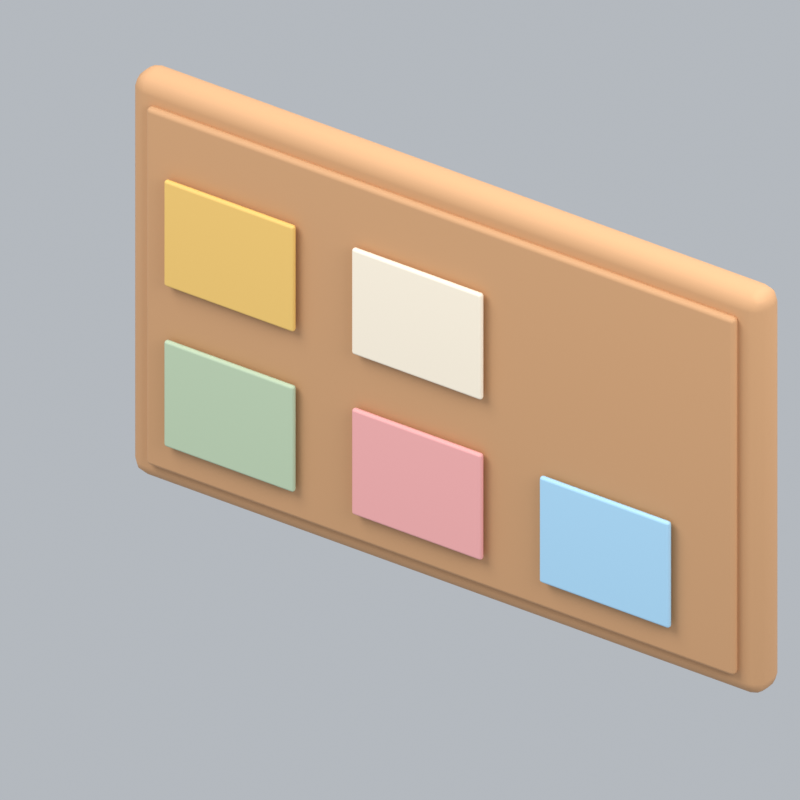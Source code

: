 # Source: officeCorkboardA.blend  (saved by Blender 5.2.45; exported with 4.5.12 LTS)
import bpy
from mathutils import Matrix  # noqa: F401  (used for matrix-valued properties, if any)

bpy.ops.wm.read_factory_settings(use_empty=True)
scene = bpy.context.scene
scene.name = 'Scene'

# ---- collections
col_collection = bpy.data.collections.new('Collection'); scene.collection.children.link(col_collection)

# ---- materials (node trees are filled in below, after node groups)
mat_wood = bpy.data.materials.new('wood')
mat_wood.diffuse_color = (0.5841, 0.3185, 0.1529, 1.0)
mat_sage = bpy.data.materials.new('sage')
mat_sage.diffuse_color = (0.4851, 0.6038, 0.4179, 1.0)
mat_pink = bpy.data.materials.new('pink')
mat_pink.diffuse_color = (0.8632, 0.402, 0.3916, 1.0)
mat_blue = bpy.data.materials.new('blue')
mat_blue.diffuse_color = (0.3968, 0.6654, 0.8714, 1.0)
mat_gold = bpy.data.materials.new('gold')
mat_gold.diffuse_color = (0.8308, 0.5333, 0.147, 1.0)
mat_paper = bpy.data.materials.new('paper')
mat_paper.diffuse_color = (0.9301, 0.8308, 0.6724, 1.0)

# ---- material node trees
mat_wood.use_nodes = True; mat_wood.node_tree.nodes.clear()
_N = mat_wood.node_tree.nodes; _L = mat_wood.node_tree.links
n0 = _N.new('ShaderNodeBsdfPrincipled'); n0.name = 'Principled BSDF'; n0.location = (-200, 100)
n0.inputs[0].default_value = (0.5841, 0.3185, 0.1529, 1.0)
n0.inputs[2].default_value = 0.72
n0.inputs[10].default_value = 0.005
n1 = _N.new('ShaderNodeOutputMaterial'); n1.name = 'Material Output'; n1.location = (200, 100)
_L.new(n0.outputs[0], n1.inputs[0])
n1.is_active_output = True
mat_sage.use_nodes = True; mat_sage.node_tree.nodes.clear()
_N = mat_sage.node_tree.nodes; _L = mat_sage.node_tree.links
n0 = _N.new('ShaderNodeBsdfPrincipled'); n0.name = 'Principled BSDF'; n0.location = (-200, 100)
n0.inputs[0].default_value = (0.4851, 0.6038, 0.4179, 1.0)
n0.inputs[2].default_value = 0.72
n0.inputs[10].default_value = 0.005
n1 = _N.new('ShaderNodeOutputMaterial'); n1.name = 'Material Output'; n1.location = (200, 100)
_L.new(n0.outputs[0], n1.inputs[0])
n1.is_active_output = True
mat_pink.use_nodes = True; mat_pink.node_tree.nodes.clear()
_N = mat_pink.node_tree.nodes; _L = mat_pink.node_tree.links
n0 = _N.new('ShaderNodeBsdfPrincipled'); n0.name = 'Principled BSDF'; n0.location = (-200, 100)
n0.inputs[0].default_value = (0.8632, 0.402, 0.3916, 1.0)
n0.inputs[2].default_value = 0.72
n0.inputs[10].default_value = 0.005
n1 = _N.new('ShaderNodeOutputMaterial'); n1.name = 'Material Output'; n1.location = (200, 100)
_L.new(n0.outputs[0], n1.inputs[0])
n1.is_active_output = True
mat_blue.use_nodes = True; mat_blue.node_tree.nodes.clear()
_N = mat_blue.node_tree.nodes; _L = mat_blue.node_tree.links
n0 = _N.new('ShaderNodeBsdfPrincipled'); n0.name = 'Principled BSDF'; n0.location = (-200, 100)
n0.inputs[0].default_value = (0.3968, 0.6654, 0.8714, 1.0)
n0.inputs[2].default_value = 0.72
n0.inputs[10].default_value = 0.005
n1 = _N.new('ShaderNodeOutputMaterial'); n1.name = 'Material Output'; n1.location = (200, 100)
_L.new(n0.outputs[0], n1.inputs[0])
n1.is_active_output = True
mat_gold.use_nodes = True; mat_gold.node_tree.nodes.clear()
_N = mat_gold.node_tree.nodes; _L = mat_gold.node_tree.links
n0 = _N.new('ShaderNodeBsdfPrincipled'); n0.name = 'Principled BSDF'; n0.location = (-200, 100)
n0.inputs[0].default_value = (0.8308, 0.5333, 0.147, 1.0)
n0.inputs[2].default_value = 0.72
n0.inputs[10].default_value = 0.005
n1 = _N.new('ShaderNodeOutputMaterial'); n1.name = 'Material Output'; n1.location = (200, 100)
_L.new(n0.outputs[0], n1.inputs[0])
n1.is_active_output = True
mat_paper.use_nodes = True; mat_paper.node_tree.nodes.clear()
_N = mat_paper.node_tree.nodes; _L = mat_paper.node_tree.links
n0 = _N.new('ShaderNodeBsdfPrincipled'); n0.name = 'Principled BSDF'; n0.location = (-200, 100)
n0.inputs[0].default_value = (0.9301, 0.8308, 0.6724, 1.0)
n0.inputs[2].default_value = 0.72
n0.inputs[10].default_value = 0.005
n1 = _N.new('ShaderNodeOutputMaterial'); n1.name = 'Material Output'; n1.location = (200, 100)
_L.new(n0.outputs[0], n1.inputs[0])
n1.is_active_output = True

# ---- world
world_world = bpy.data.worlds.new('World'); scene.world = world_world
world_world.use_nodes = True; world_world.node_tree.nodes.clear()
_N = world_world.node_tree.nodes; _L = world_world.node_tree.links
n0 = _N.new('ShaderNodeOutputWorld'); n0.name = 'World Output'; n0.location = (200, 100)
n1 = _N.new('ShaderNodeBackground'); n1.name = 'Background'; n1.location = (-200, 100)
n1.inputs[0].default_value = (0.65, 0.69, 0.74, 1.0)
n1.inputs[1].default_value = 0.7
_L.new(n1.outputs[0], n0.inputs[0])
n0.is_active_output = True
world_world.color = (0.3, 0.3, 0.3)
world_world.sun_shadow_jitter_overblur = 0.0

# ---- cameras
cam_camera_107 = bpy.data.cameras.new('Camera.107')
cam_camera_107.type = 'ORTHO'
cam_camera_107.ortho_scale = 1.844

# ---- lights
light_area_318 = bpy.data.lights.new('Area.318', 'AREA')
light_area_318.energy = 500.0
light_area_318.shape = 'DISK'
light_area_318.size = 5.0
light_area_318.size_y = 1.0
light_area_319 = bpy.data.lights.new('Area.319', 'AREA')
light_area_319.energy = 180.0
light_area_319.shape = 'DISK'
light_area_319.size = 4.0
light_area_319.size_y = 1.0
light_area_320 = bpy.data.lights.new('Area.320', 'AREA')
light_area_320.energy = 300.0
light_area_320.shape = 'DISK'
light_area_320.size = 4.0
light_area_320.size_y = 1.0

# ---- meshes
me_cube_506 = bpy.data.meshes.new('Cube.506')
me_cube_506.from_pydata([(-0.875, -0.05, -0.55), (-0.875, -0.05, 0.55), (-0.875, 0.05, -0.55), (-0.875, 0.05, 0.55), (0.875, -0.05, -0.55), (0.875, -0.05, 0.55), (0.875, 0.05, -0.55), (0.875, 0.05, 0.55)], [], [(0, 1, 3, 2), (2, 3, 7, 6), (6, 7, 5, 4), (4, 5, 1, 0), (2, 6, 4, 0), (7, 3, 1, 5)])
_uv = me_cube_506.uv_layers.new(name='UVMap')
_uv.uv.foreach_set('vector', [0.375, 0.0, 0.625, 0.0, 0.625, 0.25, 0.375, 0.25, 0.375, 0.25, 0.625, 0.25, 0.625, 0.5, 0.375, 0.5, 0.375, 0.5, 0.625, 0.5, 0.625, 0.75, 0.375, 0.75, 0.375, 0.75, 0.625, 0.75, 0.625, 1.0, 0.375, 1.0, 0.125, 0.5, 0.375, 0.5, 0.375, 0.75, 0.125, 0.75, 0.625, 0.5, 0.875, 0.5, 0.875, 0.75, 0.625, 0.75])
me_cube_506.materials.append(mat_wood)
me_cube_506.update()
me_cube_507 = bpy.data.meshes.new('Cube.507')
me_cube_507.from_pydata([(-0.815, -0.0125, -0.49), (-0.815, -0.0125, 0.49), (-0.815, 0.0125, -0.49), (-0.815, 0.0125, 0.49), (0.815, -0.0125, -0.49), (0.815, -0.0125, 0.49), (0.815, 0.0125, -0.49), (0.815, 0.0125, 0.49)], [], [(0, 1, 3, 2), (2, 3, 7, 6), (6, 7, 5, 4), (4, 5, 1, 0), (2, 6, 4, 0), (7, 3, 1, 5)])
_uv = me_cube_507.uv_layers.new(name='UVMap')
_uv.uv.foreach_set('vector', [0.375, 0.0, 0.625, 0.0, 0.625, 0.25, 0.375, 0.25, 0.375, 0.25, 0.625, 0.25, 0.625, 0.5, 0.375, 0.5, 0.375, 0.5, 0.625, 0.5, 0.625, 0.75, 0.375, 0.75, 0.375, 0.75, 0.625, 0.75, 0.625, 1.0, 0.375, 1.0, 0.125, 0.5, 0.375, 0.5, 0.375, 0.75, 0.125, 0.75, 0.625, 0.5, 0.875, 0.5, 0.875, 0.75, 0.625, 0.75])
me_cube_507.materials.append(mat_wood)
me_cube_507.update()
me_cube_508 = bpy.data.meshes.new('Cube.508')
me_cube_508.from_pydata([(-0.18, -0.0075, -0.145), (-0.18, -0.0075, 0.145), (-0.18, 0.0075, -0.145), (-0.18, 0.0075, 0.145), (0.18, -0.0075, -0.145), (0.18, -0.0075, 0.145), (0.18, 0.0075, -0.145), (0.18, 0.0075, 0.145)], [], [(0, 1, 3, 2), (2, 3, 7, 6), (6, 7, 5, 4), (4, 5, 1, 0), (2, 6, 4, 0), (7, 3, 1, 5)])
_uv = me_cube_508.uv_layers.new(name='UVMap')
_uv.uv.foreach_set('vector', [0.375, 0.0, 0.625, 0.0, 0.625, 0.25, 0.375, 0.25, 0.375, 0.25, 0.625, 0.25, 0.625, 0.5, 0.375, 0.5, 0.375, 0.5, 0.625, 0.5, 0.625, 0.75, 0.375, 0.75, 0.375, 0.75, 0.625, 0.75, 0.625, 1.0, 0.375, 1.0, 0.125, 0.5, 0.375, 0.5, 0.375, 0.75, 0.125, 0.75, 0.625, 0.5, 0.875, 0.5, 0.875, 0.75, 0.625, 0.75])
me_cube_508.materials.append(mat_sage)
me_cube_508.update()
me_cube_509 = bpy.data.meshes.new('Cube.509')
me_cube_509.from_pydata([(-0.18, -0.0075, -0.145), (-0.18, -0.0075, 0.145), (-0.18, 0.0075, -0.145), (-0.18, 0.0075, 0.145), (0.18, -0.0075, -0.145), (0.18, -0.0075, 0.145), (0.18, 0.0075, -0.145), (0.18, 0.0075, 0.145)], [], [(0, 1, 3, 2), (2, 3, 7, 6), (6, 7, 5, 4), (4, 5, 1, 0), (2, 6, 4, 0), (7, 3, 1, 5)])
_uv = me_cube_509.uv_layers.new(name='UVMap')
_uv.uv.foreach_set('vector', [0.375, 0.0, 0.625, 0.0, 0.625, 0.25, 0.375, 0.25, 0.375, 0.25, 0.625, 0.25, 0.625, 0.5, 0.375, 0.5, 0.375, 0.5, 0.625, 0.5, 0.625, 0.75, 0.375, 0.75, 0.375, 0.75, 0.625, 0.75, 0.625, 1.0, 0.375, 1.0, 0.125, 0.5, 0.375, 0.5, 0.375, 0.75, 0.125, 0.75, 0.625, 0.5, 0.875, 0.5, 0.875, 0.75, 0.625, 0.75])
me_cube_509.materials.append(mat_pink)
me_cube_509.update()
me_cube_510 = bpy.data.meshes.new('Cube.510')
me_cube_510.from_pydata([(-0.18, -0.0075, -0.145), (-0.18, -0.0075, 0.145), (-0.18, 0.0075, -0.145), (-0.18, 0.0075, 0.145), (0.18, -0.0075, -0.145), (0.18, -0.0075, 0.145), (0.18, 0.0075, -0.145), (0.18, 0.0075, 0.145)], [], [(0, 1, 3, 2), (2, 3, 7, 6), (6, 7, 5, 4), (4, 5, 1, 0), (2, 6, 4, 0), (7, 3, 1, 5)])
_uv = me_cube_510.uv_layers.new(name='UVMap')
_uv.uv.foreach_set('vector', [0.375, 0.0, 0.625, 0.0, 0.625, 0.25, 0.375, 0.25, 0.375, 0.25, 0.625, 0.25, 0.625, 0.5, 0.375, 0.5, 0.375, 0.5, 0.625, 0.5, 0.625, 0.75, 0.375, 0.75, 0.375, 0.75, 0.625, 0.75, 0.625, 1.0, 0.375, 1.0, 0.125, 0.5, 0.375, 0.5, 0.375, 0.75, 0.125, 0.75, 0.625, 0.5, 0.875, 0.5, 0.875, 0.75, 0.625, 0.75])
me_cube_510.materials.append(mat_blue)
me_cube_510.update()
me_cube_511 = bpy.data.meshes.new('Cube.511')
me_cube_511.from_pydata([(-0.18, -0.0075, -0.145), (-0.18, -0.0075, 0.145), (-0.18, 0.0075, -0.145), (-0.18, 0.0075, 0.145), (0.18, -0.0075, -0.145), (0.18, -0.0075, 0.145), (0.18, 0.0075, -0.145), (0.18, 0.0075, 0.145)], [], [(0, 1, 3, 2), (2, 3, 7, 6), (6, 7, 5, 4), (4, 5, 1, 0), (2, 6, 4, 0), (7, 3, 1, 5)])
_uv = me_cube_511.uv_layers.new(name='UVMap')
_uv.uv.foreach_set('vector', [0.375, 0.0, 0.625, 0.0, 0.625, 0.25, 0.375, 0.25, 0.375, 0.25, 0.625, 0.25, 0.625, 0.5, 0.375, 0.5, 0.375, 0.5, 0.625, 0.5, 0.625, 0.75, 0.375, 0.75, 0.375, 0.75, 0.625, 0.75, 0.625, 1.0, 0.375, 1.0, 0.125, 0.5, 0.375, 0.5, 0.375, 0.75, 0.125, 0.75, 0.625, 0.5, 0.875, 0.5, 0.875, 0.75, 0.625, 0.75])
me_cube_511.materials.append(mat_gold)
me_cube_511.update()
me_cube_512 = bpy.data.meshes.new('Cube.512')
me_cube_512.from_pydata([(-0.18, -0.0075, -0.145), (-0.18, -0.0075, 0.145), (-0.18, 0.0075, -0.145), (-0.18, 0.0075, 0.145), (0.18, -0.0075, -0.145), (0.18, -0.0075, 0.145), (0.18, 0.0075, -0.145), (0.18, 0.0075, 0.145)], [], [(0, 1, 3, 2), (2, 3, 7, 6), (6, 7, 5, 4), (4, 5, 1, 0), (2, 6, 4, 0), (7, 3, 1, 5)])
_uv = me_cube_512.uv_layers.new(name='UVMap')
_uv.uv.foreach_set('vector', [0.375, 0.0, 0.625, 0.0, 0.625, 0.25, 0.375, 0.25, 0.375, 0.25, 0.625, 0.25, 0.625, 0.5, 0.375, 0.5, 0.375, 0.5, 0.625, 0.5, 0.625, 0.75, 0.375, 0.75, 0.375, 0.75, 0.625, 0.75, 0.625, 1.0, 0.375, 1.0, 0.125, 0.5, 0.375, 0.5, 0.375, 0.75, 0.125, 0.75, 0.625, 0.5, 0.875, 0.5, 0.875, 0.75, 0.625, 0.75])
me_cube_512.materials.append(mat_paper)
me_cube_512.update()

# ---- objects
ob_fixed_isometric_camera = bpy.data.objects.new('Fixed isometric camera', cam_camera_107)
ob_warm_key = bpy.data.objects.new('Warm key', light_area_318)
ob_fill = bpy.data.objects.new('Fill', light_area_319)
ob_rim = bpy.data.objects.new('Rim', light_area_320)
ob_board_frame = bpy.data.objects.new('Board frame', me_cube_506)
ob_board_surface = bpy.data.objects.new('Board surface', me_cube_507)
ob_note = bpy.data.objects.new('Note', me_cube_508)
ob_note_001 = bpy.data.objects.new('Note.001', me_cube_509)
ob_note_002 = bpy.data.objects.new('Note.002', me_cube_510)
ob_note_003 = bpy.data.objects.new('Note.003', me_cube_511)
ob_note_004 = bpy.data.objects.new('Note.004', me_cube_512)
ob_officecorkboarda_orientation = bpy.data.objects.new('officeCorkboardA orientation', None)

# ---- transforms, parenting, visibility, modifiers, constraints
ob_fixed_isometric_camera.location = (5.89, -9.069, 7.72)
ob_fixed_isometric_camera.rotation_euler = (0.9964, 2.214e-08, 0.588)
ob_warm_key.location = (-3.0, -4.0, 7.0)
ob_warm_key.rotation_euler = (0.6947, -4.874e-08, -0.6435)
ob_fill.location = (4.0, -1.0, 4.0)
ob_fill.rotation_euler = (0.9418, 9.221e-09, 1.326)
ob_rim.location = (1.0, 4.0, 6.0)
ob_rim.rotation_euler = (0.6896, -5.112e-08, 2.897)
ob_board_frame.parent = ob_officecorkboarda_orientation
ob_board_frame.location = (0.0, 0.0, 0.78)
_m = ob_board_frame.modifiers.new('Rounded edges', 'BEVEL')
_m.width = 0.04
_m.width_pct = 0.04
_m.segments = 3
_m = ob_board_frame.modifiers.new('Weighted normals', 'WEIGHTED_NORMAL')
ob_board_surface.parent = ob_officecorkboarda_orientation
ob_board_surface.location = (0.0, -0.058, 0.78)
_m = ob_board_surface.modifiers.new('Rounded edges', 'BEVEL')
_m.width = 0.01125
_m.width_pct = 0.01125
_m.segments = 3
_m = ob_board_surface.modifiers.new('Weighted normals', 'WEIGHTED_NORMAL')
ob_note.parent = ob_officecorkboarda_orientation
ob_note.location = (-0.57, -0.085, 0.52)
_m = ob_note.modifiers.new('Rounded edges', 'BEVEL')
_m.width = 0.00675
_m.width_pct = 0.00675
_m.segments = 3
_m = ob_note.modifiers.new('Weighted normals', 'WEIGHTED_NORMAL')
ob_note_001.parent = ob_officecorkboarda_orientation
ob_note_001.location = (-0.05, -0.085, 0.52)
_m = ob_note_001.modifiers.new('Rounded edges', 'BEVEL')
_m.width = 0.00675
_m.width_pct = 0.00675
_m.segments = 3
_m = ob_note_001.modifiers.new('Weighted normals', 'WEIGHTED_NORMAL')
ob_note_002.parent = ob_officecorkboarda_orientation
ob_note_002.location = (0.47, -0.085, 0.52)
_m = ob_note_002.modifiers.new('Rounded edges', 'BEVEL')
_m.width = 0.00675
_m.width_pct = 0.00675
_m.segments = 3
_m = ob_note_002.modifiers.new('Weighted normals', 'WEIGHTED_NORMAL')
ob_note_003.parent = ob_officecorkboarda_orientation
ob_note_003.location = (-0.57, -0.085, 0.96)
_m = ob_note_003.modifiers.new('Rounded edges', 'BEVEL')
_m.width = 0.00675
_m.width_pct = 0.00675
_m.segments = 3
_m = ob_note_003.modifiers.new('Weighted normals', 'WEIGHTED_NORMAL')
ob_note_004.parent = ob_officecorkboarda_orientation
ob_note_004.location = (-0.05, -0.085, 0.96)
_m = ob_note_004.modifiers.new('Rounded edges', 'BEVEL')
_m.width = 0.00675
_m.width_pct = 0.00675
_m.segments = 3
_m = ob_note_004.modifiers.new('Weighted normals', 'WEIGHTED_NORMAL')
ob_officecorkboarda_orientation.location = (0.0, 0.0, 0.0)

# ---- collection membership
col_collection.objects.link(ob_fixed_isometric_camera)
col_collection.objects.link(ob_warm_key)
col_collection.objects.link(ob_fill)
col_collection.objects.link(ob_rim)
col_collection.objects.link(ob_board_frame)
col_collection.objects.link(ob_board_surface)
col_collection.objects.link(ob_note)
col_collection.objects.link(ob_note_001)
col_collection.objects.link(ob_note_002)
col_collection.objects.link(ob_note_003)
col_collection.objects.link(ob_note_004)
col_collection.objects.link(ob_officecorkboarda_orientation)

# ---- scene / render settings (as saved in the file)
scene.camera = ob_fixed_isometric_camera
scene.frame_start = 1; scene.frame_end = 1; scene.frame_set(1)
scene.render.engine = 'BLENDER_EEVEE_NEXT'
scene.render.resolution_x = 256
scene.render.resolution_y = 256
scene.render.fps = 12
scene.render.film_transparent = True
scene.render.bake_bias = 0.0
scene.render.bake_samples = 0
scene.render.compositor_device = 'GPU'
scene.eevee.taa_render_samples = 24
scene.eevee.use_volume_custom_range = False
scene.eevee.fast_gi_thickness_near = 0.1
scene.eevee.fast_gi_thickness_far = 0.0
scene.eevee.ray_tracing_options.screen_trace_thickness = 0.1
scene.view_settings.view_transform = 'Standard'
bpy.context.view_layer.update()
